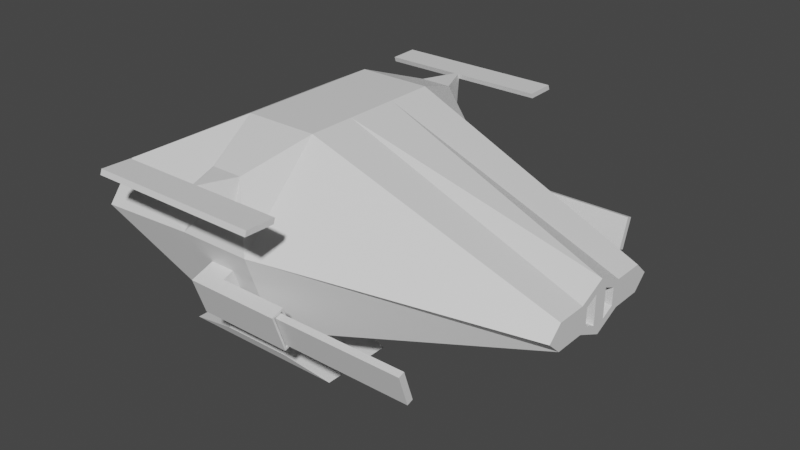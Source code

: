 # Source: spaceship.blend  (saved by Blender 3.3.6; exported with 4.5.12 LTS)
import bpy
from mathutils import Matrix  # noqa: F401  (used for matrix-valued properties, if any)

bpy.ops.wm.read_factory_settings(use_empty=True)
scene = bpy.context.scene
scene.name = 'Scene'

# ---- collections
col_collection = bpy.data.collections.new('Collection'); scene.collection.children.link(col_collection)

# ---- materials (node trees are filled in below, after node groups)
mat_material = bpy.data.materials.new('Material')
mat_material.alpha_threshold = 0.0
mat_material.use_transparent_shadow = False
mat_material.roughness = 0.5
mat_material.line_color = (0.0, 0.0, 0.0, 1.0)

# ---- material node trees
mat_material.use_nodes = True; mat_material.node_tree.nodes.clear()
_N = mat_material.node_tree.nodes; _L = mat_material.node_tree.links
n0 = _N.new('ShaderNodeOutputMaterial'); n0.name = 'Material Output'; n0.location = (300, 300)
n1 = _N.new('ShaderNodeBsdfPrincipled'); n1.name = 'Principled BSDF'; n1.location = (10, 300)
n1.distribution = 'GGX'
n1.subsurface_method = 'RANDOM_WALK_SKIN'
n1.inputs[3].default_value = 1.45
n1.inputs[27].default_value = (0.0, 0.0, 0.0, 1.0)
n1.inputs[28].default_value = 1.0
_L.new(n1.outputs[0], n0.inputs[0])
n0.is_active_output = True

# ---- world
world_world = bpy.data.worlds.new('World'); scene.world = world_world
world_world.use_nodes = True; world_world.node_tree.nodes.clear()
_N = world_world.node_tree.nodes; _L = world_world.node_tree.links
n0 = _N.new('ShaderNodeOutputWorld'); n0.name = 'World Output'; n0.location = (300, 300)
n1 = _N.new('ShaderNodeBackground'); n1.name = 'Background'; n1.location = (10, 300)
n1.inputs[0].default_value = (0.05088, 0.05088, 0.05088, 1.0)
_L.new(n1.outputs[0], n0.inputs[0])
n0.is_active_output = True
world_world.color = (0.05088, 0.05088, 0.05088)
world_world.use_sun_shadow = False
world_world.sun_shadow_jitter_overblur = 0.0

# ---- meshes
me_cube = bpy.data.meshes.new('Cube')
me_cube.from_pydata([(2.0, -0.5671, 0.07714), (2.0, -0.5671, -0.1771), (-2.0, -1.263, 0.5), (-2.0, -1.263, -0.2), (-2.0, 0.0, -0.2), (2.0, 0.0, 0.2), (-2.0, 0.0, 0.5), (2.0, 0.0, -0.3), (-0.8265, -1.336, 0.7834), (-0.7932, -1.338, -0.377), (-1.028, 0.0, -0.6), (-1.028, 0.0, 1.0), (-2.0, -0.5, -0.2), (-2.0, -1.0, -0.2), (2.0, -0.196, 0.03249), (2.0, -0.3875, 0.07714), (-2.0, -0.9506, 0.4506), (-2.0, -0.5494, 0.4506), (2.0, -0.3875, -0.1771), (2.0, -0.196, -0.1325), (-1.028, -0.5, -0.6), (-1.028, -1.0, -0.6), (-1.028, -0.2597, 1.0), (-1.028, -0.5623, 1.0), (-0.5473, -1.338, -0.377), (-0.3121, 0.0, 1.0), (-0.514, -1.336, 0.7834), (-0.3121, 0.0, -0.6), (-0.3121, -0.2597, 1.0), (-0.3121, -0.5623, 1.0), (-0.3121, -0.5, -0.6), (-0.3121, -1.0, -0.6), (-0.8851, -0.5, -0.8), (-0.8851, -1.0, -0.8), (-0.4553, -0.5, -0.8), (-0.4553, -1.0, -0.8), (-1.487, -0.4, -1.0), (-1.487, -1.1, -1.0), (0.1463, -0.4, -1.0), (0.1463, -1.1, -1.0), (-1.014, -1.15, -0.9), (-0.3264, -1.15, -0.9), (-1.014, -0.35, -0.9), (-0.3264, -0.35, -0.9), (-2.0, -1.531, 0.15), (2.0, -0.7035, -0.05), (2.0, 0.0, -0.05), (-2.0, 0.0, 0.15), (-0.7932, -1.456, -0.02298), (-2.0, -0.9506, 0.1994), (-2.0, -0.5494, 0.1994), (2.0, -0.196, -0.05), (2.0, -0.3875, -0.05), (-0.5473, -1.456, -0.02298), (-0.8265, -1.459, 0.4166), (-1.028, -1.263, -0.6), (-0.3121, -1.263, -0.6), (-0.514, -1.459, 0.4166), (-0.7932, -1.562, -0.05838), (-0.7932, -1.443, -0.4124), (-0.5473, -1.443, -0.4124), (-0.5473, -1.562, -0.05838), (-0.7932, -1.683, -0.09886), (-0.7932, -1.564, -0.4529), (-0.5473, -1.564, -0.4529), (-0.5473, -1.683, -0.09886), (0.1304, -1.574, -0.08261), (0.1304, -1.467, -0.4003), (0.1304, -1.658, -0.1109), (0.1304, -1.552, -0.4287), (0.1304, -1.562, -0.05838), (0.1304, -1.443, -0.4124), (0.1304, -1.683, -0.09886), (0.1304, -1.564, -0.4529), (0.05348, -1.583, -0.09995), (0.05348, -1.485, -0.3917), (0.05348, -1.641, -0.1196), (0.05348, -1.543, -0.4113), (0.05348, -1.574, -0.08261), (0.05348, -1.467, -0.4003), (0.05348, -1.658, -0.1109), (0.05348, -1.552, -0.4287), (1.357, -1.583, -0.09995), (1.357, -1.485, -0.3917), (1.357, -1.641, -0.1196), (1.357, -1.543, -0.4113), (-2.0, -1.0, 0.5), (-2.0, -0.5, 0.5), (-2.0, -1.0, 0.15), (-2.0, -0.5, 0.15), (-1.936, -0.9292, 0.4292), (-1.936, -0.5708, 0.4292), (-1.936, -0.9292, 0.2208), (-1.936, -0.5708, 0.2208), (-1.936, -0.9506, 0.4506), (-1.936, -0.5494, 0.4506), (-1.936, -0.9506, 0.1994), (-1.936, -0.5494, 0.1994), (-1.991, -0.9111, 0.4111), (-1.991, -0.5889, 0.4111), (-1.991, -0.9111, 0.2389), (-1.991, -0.5889, 0.2389), (-1.991, -0.9292, 0.4292), (-1.991, -0.5708, 0.4292), (-1.991, -0.9292, 0.2208), (-1.991, -0.5708, 0.2208), (-1.931, -0.8933, 0.3933), (-1.931, -0.6067, 0.3933), (-1.931, -0.8933, 0.2567), (-1.931, -0.6067, 0.2567), (-1.931, -0.9111, 0.4111), (-1.931, -0.5889, 0.4111), (-1.931, -0.9111, 0.2389), (-1.931, -0.5889, 0.2389), (-1.991, -0.8933, 0.3933), (-1.991, -0.6067, 0.3933), (-1.991, -0.8933, 0.2567), (-1.991, -0.6067, 0.2567), (-0.3121, -0.7213, 1.0), (-1.028, -0.7213, 1.0), (-1.028, -1.531, 0.2), (-0.3121, -1.531, 0.2), (-0.6498, -1.663, 0.7829), (-0.6906, -1.663, 0.7829), (-0.6906, -1.679, 0.7351), (-0.6498, -1.679, 0.7351), (-0.6498, -1.947, 0.7897), (-0.6906, -1.947, 0.7897), (-0.6906, -1.964, 0.7418), (-0.6498, -1.964, 0.7418), (0.2075, -1.663, 0.7829), (0.2075, -1.679, 0.7351), (0.2075, -1.947, 0.7897), (0.2075, -1.964, 0.7418), (-1.456, -1.663, 0.7829), (-1.456, -1.679, 0.7351), (-1.456, -1.947, 0.7897), (-1.456, -1.964, 0.7418), (2.0, -0.2658, -0.1771), (2.0, -0.06983, -0.05), (2.0, -0.06983, -0.1908), (2.0, -0.2658, 0.07714), (2.0, -0.06983, 0.0908), (2.0, -0.2658, -0.05), (1.85, -0.06983, -0.05), (1.85, -0.06983, -0.1908), (1.85, -0.06983, 0.0908), (1.85, -0.196, -0.05), (1.85, -0.196, -0.1325), (1.85, -0.196, 0.03249)], [], [(23, 86, 2, 119), (120, 119, 2, 44), (31, 18, 1, 56), (52, 15, 0, 45), (89, 87, 6, 47), (13, 21, 55, 3), (57, 26, 122, 125), (29, 23, 119, 118), (25, 11, 22, 28), (28, 22, 23, 29), (4, 10, 20, 12), (12, 20, 21, 13), (44, 2, 86, 88), (17, 50, 97, 95), (142, 14, 149, 146), (143, 141, 15, 52), (27, 7, 138, 30), (30, 138, 18, 31), (11, 6, 87, 22), (22, 87, 86, 23), (31, 21, 33, 35), (10, 27, 30, 20), (141, 28, 29, 15), (5, 25, 28, 141), (15, 29, 118, 0), (45, 0, 118, 121), (21, 31, 56, 55), (41, 40, 37, 39), (30, 31, 35, 34), (21, 20, 32, 33), (20, 30, 34, 32), (36, 38, 39, 37), (40, 42, 36, 37), (43, 41, 39, 38), (42, 43, 38, 36), (32, 34, 43, 42), (34, 35, 41, 43), (33, 32, 42, 40), (35, 33, 40, 41), (1, 45, 121, 56), (138, 143, 52, 18), (139, 142, 146, 144), (13, 88, 89, 12), (3, 44, 88, 13), (48, 9, 59, 58), (12, 89, 47, 4), (18, 52, 45, 1), (55, 120, 44, 3), (9, 48, 120, 55), (24, 9, 55, 56), (53, 24, 56, 121), (48, 53, 121, 120), (61, 58, 62, 65), (53, 48, 58, 61), (9, 24, 60, 59), (24, 53, 61, 60), (64, 65, 62, 63), (59, 60, 64, 63), (64, 60, 71, 73), (58, 59, 63, 62), (69, 67, 79, 81), (65, 64, 73, 72), (60, 61, 70, 71), (61, 65, 72, 70), (66, 67, 71, 70), (69, 68, 72, 73), (68, 66, 70, 72), (67, 69, 73, 71), (77, 75, 83, 85), (68, 69, 81, 80), (66, 68, 80, 78), (67, 66, 78, 79), (74, 75, 79, 78), (77, 76, 80, 81), (76, 74, 78, 80), (75, 77, 81, 79), (83, 82, 84, 85), (76, 77, 85, 84), (74, 76, 84, 82), (75, 74, 82, 83), (17, 16, 86, 87), (16, 49, 88, 86), (50, 17, 87, 89), (49, 50, 89, 88), (93, 92, 104, 105), (16, 17, 95, 94), (50, 49, 96, 97), (49, 16, 94, 96), (91, 90, 94, 95), (90, 92, 96, 94), (93, 91, 95, 97), (92, 93, 97, 96), (100, 98, 110, 112), (92, 90, 102, 104), (91, 93, 105, 103), (90, 91, 103, 102), (99, 98, 102, 103), (98, 100, 104, 102), (101, 99, 103, 105), (100, 101, 105, 104), (109, 108, 116, 117), (99, 101, 113, 111), (98, 99, 111, 110), (101, 100, 112, 113), (107, 106, 110, 111), (106, 108, 112, 110), (109, 107, 111, 113), (108, 109, 113, 112), (116, 114, 115, 117), (108, 106, 114, 116), (107, 109, 117, 115), (106, 107, 115, 114), (8, 26, 118, 119), (54, 8, 119, 120), (26, 57, 121, 118), (57, 54, 120, 121), (122, 123, 127, 126), (26, 8, 123, 122), (54, 57, 125, 124), (8, 54, 124, 123), (129, 126, 127, 128), (124, 125, 129, 128), (128, 127, 136, 137), (129, 125, 131, 133), (131, 130, 132, 133), (126, 129, 133, 132), (125, 122, 130, 131), (122, 126, 132, 130), (134, 135, 137, 136), (123, 124, 135, 134), (127, 123, 134, 136), (124, 128, 137, 135), (140, 19, 138, 7), (139, 140, 7, 46), (14, 142, 5, 141), (19, 51, 143, 138), (142, 139, 46, 5), (51, 14, 141, 143), (144, 146, 149, 147), (145, 144, 147, 148), (19, 140, 145, 148), (14, 51, 147, 149), (51, 19, 148, 147), (140, 139, 144, 145)])
_uv = me_cube.uv_layers.new(name='UVMap')
_uv.uv.foreach_set('vector', [0.8143, 0.7083, 0.875, 0.7083, 0.875, 0.75, 0.8143, 0.75, 0.5, 0.9393, 0.625, 0.9393, 0.625, 1.0, 0.5, 1.0, 0.2305, 0.7083, 0.375, 0.7083, 0.375, 0.75, 0.2305, 0.75, 0.5, 0.7083, 0.625, 0.7083, 0.625, 0.75, 0.5, 0.75, 0.5, 0.08333, 0.625, 0.08333, 0.625, 0.125, 0.5, 0.125, 0.125, 0.7083, 0.1857, 0.7083, 0.1857, 0.75, 0.125, 0.75, 0.5134, 0.9001, 0.6116, 0.9001, 0.6116, 0.9001, 0.5134, 0.9001, 0.7695, 0.7083, 0.8143, 0.7083, 0.8143, 0.75, 0.7695, 0.75, 0.7695, 0.625, 0.8143, 0.625, 0.8143, 0.6667, 0.7695, 0.6667, 0.7695, 0.6667, 0.8143, 0.6667, 0.8143, 0.7083, 0.7695, 0.7083, 0.125, 0.625, 0.1857, 0.625, 0.1857, 0.6667, 0.125, 0.6667, 0.125, 0.6667, 0.1857, 0.6667, 0.1857, 0.7083, 0.125, 0.7083, 0.5, 0.0, 0.625, 0.0, 0.625, 0.04167, 0.5, 0.04167, 0.6073, 0.07921, 0.5177, 0.07921, 0.5177, 0.07921, 0.6073, 0.07921, 0.5819, 0.6359, 0.5668, 0.6557, 0.5668, 0.6557, 0.5819, 0.6359, 0.5, 0.6667, 0.625, 0.6667, 0.625, 0.7083, 0.5, 0.7083, 0.2305, 0.625, 0.375, 0.625, 0.375, 0.6667, 0.2305, 0.6667, 0.2305, 0.6667, 0.375, 0.6667, 0.375, 0.7083, 0.2305, 0.7083, 0.8143, 0.625, 0.875, 0.625, 0.875, 0.6667, 0.8143, 0.6667, 0.8143, 0.6667, 0.875, 0.6667, 0.875, 0.7083, 0.8143, 0.7083, 0.2305, 0.7083, 0.1857, 0.7083, 0.1857, 0.7083, 0.2305, 0.7083, 0.1857, 0.625, 0.2305, 0.625, 0.2305, 0.6667, 0.1857, 0.6667, 0.625, 0.6667, 0.7695, 0.6667, 0.7695, 0.7083, 0.625, 0.7083, 0.625, 0.625, 0.7695, 0.625, 0.7695, 0.6667, 0.625, 0.6667, 0.625, 0.7083, 0.7695, 0.7083, 0.7695, 0.75, 0.625, 0.75, 0.5, 0.75, 0.625, 0.75, 0.625, 0.8945, 0.5, 0.8945, 0.1857, 0.7083, 0.2305, 0.7083, 0.2305, 0.75, 0.1857, 0.75, 0.2305, 0.7083, 0.1857, 0.7083, 0.1857, 0.7083, 0.2305, 0.7083, 0.2305, 0.6667, 0.2305, 0.7083, 0.2305, 0.7083, 0.2305, 0.6667, 0.1857, 0.7083, 0.1857, 0.6667, 0.1857, 0.6667, 0.1857, 0.7083, 0.1857, 0.6667, 0.2305, 0.6667, 0.2305, 0.6667, 0.1857, 0.6667, 0.1857, 0.6667, 0.2305, 0.6667, 0.2305, 0.7083, 0.1857, 0.7083, 0.1857, 0.7083, 0.1857, 0.6667, 0.1857, 0.6667, 0.1857, 0.7083, 0.2305, 0.6667, 0.2305, 0.7083, 0.2305, 0.7083, 0.2305, 0.6667, 0.1857, 0.6667, 0.2305, 0.6667, 0.2305, 0.6667, 0.1857, 0.6667, 0.1857, 0.6667, 0.2305, 0.6667, 0.2305, 0.6667, 0.1857, 0.6667, 0.2305, 0.6667, 0.2305, 0.7083, 0.2305, 0.7083, 0.2305, 0.6667, 0.1857, 0.7083, 0.1857, 0.6667, 0.1857, 0.6667, 0.1857, 0.7083, 0.2305, 0.7083, 0.1857, 0.7083, 0.1857, 0.7083, 0.2305, 0.7083, 0.375, 0.75, 0.5, 0.75, 0.5, 0.8945, 0.375, 0.8945, 0.375, 0.6667, 0.5, 0.6667, 0.5, 0.7083, 0.375, 0.7083, 0.5, 0.6359, 0.5819, 0.6359, 0.5819, 0.6359, 0.5, 0.6359, 0.375, 0.04167, 0.5, 0.04167, 0.5, 0.08333, 0.375, 0.08333, 0.375, 0.0, 0.5, 0.0, 0.5, 0.04167, 0.375, 0.04167, 0.4652, 0.9246, 0.4098, 0.9246, 0.4098, 0.9246, 0.4652, 0.9246, 0.375, 0.08333, 0.5, 0.08333, 0.5, 0.125, 0.375, 0.125, 0.375, 0.7083, 0.5, 0.7083, 0.5, 0.75, 0.375, 0.75, 0.375, 0.9393, 0.5, 0.9393, 0.5, 1.0, 0.375, 1.0, 0.4098, 0.9246, 0.4652, 0.9246, 0.5, 0.9393, 0.375, 0.9393, 0.4098, 0.9092, 0.4098, 0.9246, 0.375, 0.9393, 0.375, 0.8945, 0.4652, 0.9092, 0.4098, 0.9092, 0.375, 0.8945, 0.5, 0.8945, 0.4652, 0.9246, 0.4652, 0.9092, 0.5, 0.8945, 0.5, 0.9393, 0.4652, 0.9092, 0.4652, 0.9246, 0.4652, 0.9246, 0.4652, 0.9092, 0.4652, 0.9092, 0.4652, 0.9246, 0.4652, 0.9246, 0.4652, 0.9092, 0.4098, 0.9246, 0.4098, 0.9092, 0.4098, 0.9092, 0.4098, 0.9246, 0.4098, 0.9092, 0.4652, 0.9092, 0.4652, 0.9092, 0.4098, 0.9092, 0.4098, 0.9092, 0.4652, 0.9092, 0.4652, 0.9246, 0.4098, 0.9246, 0.4098, 0.9246, 0.4098, 0.9092, 0.4098, 0.9092, 0.4098, 0.9246, 0.4098, 0.9092, 0.4098, 0.9092, 0.4098, 0.9092, 0.4098, 0.9092, 0.4652, 0.9246, 0.4098, 0.9246, 0.4098, 0.9246, 0.4652, 0.9246, 0.4127, 0.9092, 0.4127, 0.9092, 0.4127, 0.9092, 0.4127, 0.9092, 0.4652, 0.9092, 0.4098, 0.9092, 0.4098, 0.9092, 0.4652, 0.9092, 0.4098, 0.9092, 0.4652, 0.9092, 0.4652, 0.9092, 0.4098, 0.9092, 0.4652, 0.9092, 0.4652, 0.9092, 0.4652, 0.9092, 0.4652, 0.9092, 0.4623, 0.9092, 0.4127, 0.9092, 0.4098, 0.9092, 0.4652, 0.9092, 0.4127, 0.9092, 0.4623, 0.9092, 0.4652, 0.9092, 0.4098, 0.9092, 0.4623, 0.9092, 0.4623, 0.9092, 0.4652, 0.9092, 0.4652, 0.9092, 0.4127, 0.9092, 0.4127, 0.9092, 0.4098, 0.9092, 0.4098, 0.9092, 0.4147, 0.9092, 0.4147, 0.9092, 0.4147, 0.9092, 0.4147, 0.9092, 0.4623, 0.9092, 0.4127, 0.9092, 0.4127, 0.9092, 0.4623, 0.9092, 0.4623, 0.9092, 0.4623, 0.9092, 0.4623, 0.9092, 0.4623, 0.9092, 0.4127, 0.9092, 0.4623, 0.9092, 0.4623, 0.9092, 0.4127, 0.9092, 0.4603, 0.9092, 0.4147, 0.9092, 0.4127, 0.9092, 0.4623, 0.9092, 0.4147, 0.9092, 0.4603, 0.9092, 0.4623, 0.9092, 0.4127, 0.9092, 0.4603, 0.9092, 0.4603, 0.9092, 0.4623, 0.9092, 0.4623, 0.9092, 0.4147, 0.9092, 0.4147, 0.9092, 0.4127, 0.9092, 0.4127, 0.9092, 0.4147, 0.9092, 0.4603, 0.9092, 0.4603, 0.9092, 0.4147, 0.9092, 0.4603, 0.9092, 0.4147, 0.9092, 0.4147, 0.9092, 0.4603, 0.9092, 0.4603, 0.9092, 0.4603, 0.9092, 0.4603, 0.9092, 0.4603, 0.9092, 0.4147, 0.9092, 0.4603, 0.9092, 0.4603, 0.9092, 0.4147, 0.9092, 0.6073, 0.07921, 0.6073, 0.04579, 0.625, 0.04167, 0.625, 0.08333, 0.6073, 0.04579, 0.5177, 0.04579, 0.5, 0.04167, 0.625, 0.04167, 0.5177, 0.07921, 0.6073, 0.07921, 0.625, 0.08333, 0.5, 0.08333, 0.5177, 0.04579, 0.5177, 0.07921, 0.5, 0.08333, 0.5, 0.04167, 0.5253, 0.07744, 0.5253, 0.04756, 0.5253, 0.04756, 0.5253, 0.07744, 0.6073, 0.04579, 0.6073, 0.07921, 0.6073, 0.07921, 0.6073, 0.04579, 0.5177, 0.07921, 0.5177, 0.04579, 0.5177, 0.04579, 0.5177, 0.07921, 0.5177, 0.04579, 0.6073, 0.04579, 0.6073, 0.04579, 0.5177, 0.04579, 0.5997, 0.07744, 0.5997, 0.04756, 0.6073, 0.04579, 0.6073, 0.07921, 0.5997, 0.04756, 0.5253, 0.04756, 0.5177, 0.04579, 0.6073, 0.04579, 0.5253, 0.07744, 0.5997, 0.07744, 0.6073, 0.07921, 0.5177, 0.07921, 0.5253, 0.04756, 0.5253, 0.07744, 0.5177, 0.07921, 0.5177, 0.04579, 0.5318, 0.04908, 0.5932, 0.04908, 0.5932, 0.04908, 0.5318, 0.04908, 0.5253, 0.04756, 0.5997, 0.04756, 0.5997, 0.04756, 0.5253, 0.04756, 0.5997, 0.07744, 0.5253, 0.07744, 0.5253, 0.07744, 0.5997, 0.07744, 0.5997, 0.04756, 0.5997, 0.07744, 0.5997, 0.07744, 0.5997, 0.04756, 0.5932, 0.07592, 0.5932, 0.04908, 0.5997, 0.04756, 0.5997, 0.07744, 0.5932, 0.04908, 0.5318, 0.04908, 0.5253, 0.04756, 0.5997, 0.04756, 0.5318, 0.07592, 0.5932, 0.07592, 0.5997, 0.07744, 0.5253, 0.07744, 0.5318, 0.04908, 0.5318, 0.07592, 0.5253, 0.07744, 0.5253, 0.04756, 0.5381, 0.07444, 0.5381, 0.05056, 0.5381, 0.05056, 0.5381, 0.07444, 0.5932, 0.07592, 0.5318, 0.07592, 0.5318, 0.07592, 0.5932, 0.07592, 0.5932, 0.04908, 0.5932, 0.07592, 0.5932, 0.07592, 0.5932, 0.04908, 0.5318, 0.07592, 0.5318, 0.04908, 0.5318, 0.04908, 0.5318, 0.07592, 0.5869, 0.07444, 0.5869, 0.05056, 0.5932, 0.04908, 0.5932, 0.07592, 0.5869, 0.05056, 0.5381, 0.05056, 0.5318, 0.04908, 0.5932, 0.04908, 0.5381, 0.07444, 0.5869, 0.07444, 0.5932, 0.07592, 0.5318, 0.07592, 0.5381, 0.05056, 0.5381, 0.07444, 0.5318, 0.07592, 0.5318, 0.04908, 0.5381, 0.05056, 0.5869, 0.05056, 0.5869, 0.07444, 0.5381, 0.07444, 0.5381, 0.05056, 0.5869, 0.05056, 0.5869, 0.05056, 0.5381, 0.05056, 0.5869, 0.07444, 0.5381, 0.07444, 0.5381, 0.07444, 0.5869, 0.07444, 0.5869, 0.05056, 0.5869, 0.07444, 0.5869, 0.07444, 0.5869, 0.05056, 0.6116, 0.9336, 0.6116, 0.9001, 0.625, 0.8945, 0.625, 0.9393, 0.5134, 0.9336, 0.6116, 0.9336, 0.625, 0.9393, 0.5, 0.9393, 0.6116, 0.9001, 0.5134, 0.9001, 0.5, 0.8945, 0.625, 0.8945, 0.5134, 0.9001, 0.5134, 0.9336, 0.5, 0.9393, 0.5, 0.8945, 0.6116, 0.9001, 0.6116, 0.9336, 0.6116, 0.9336, 0.6116, 0.9001, 0.6116, 0.9001, 0.6116, 0.9336, 0.6116, 0.9336, 0.6116, 0.9001, 0.5134, 0.9336, 0.5134, 0.9001, 0.5134, 0.9001, 0.5134, 0.9336, 0.6116, 0.9336, 0.5134, 0.9336, 0.5134, 0.9336, 0.6116, 0.9336, 0.5134, 0.9001, 0.6116, 0.9001, 0.6116, 0.9336, 0.5134, 0.9336, 0.5134, 0.9336, 0.5134, 0.9001, 0.5134, 0.9001, 0.5134, 0.9336, 0.5134, 0.9336, 0.6116, 0.9336, 0.6116, 0.9336, 0.5134, 0.9336, 0.5134, 0.9001, 0.5134, 0.9001, 0.5134, 0.9001, 0.5134, 0.9001, 0.5134, 0.9001, 0.6116, 0.9001, 0.6116, 0.9001, 0.5134, 0.9001, 0.6116, 0.9001, 0.5134, 0.9001, 0.5134, 0.9001, 0.6116, 0.9001, 0.5134, 0.9001, 0.6116, 0.9001, 0.6116, 0.9001, 0.5134, 0.9001, 0.6116, 0.9001, 0.6116, 0.9001, 0.6116, 0.9001, 0.6116, 0.9001, 0.6116, 0.9336, 0.5134, 0.9336, 0.5134, 0.9336, 0.6116, 0.9336, 0.6116, 0.9336, 0.5134, 0.9336, 0.5134, 0.9336, 0.6116, 0.9336, 0.6116, 0.9336, 0.6116, 0.9336, 0.6116, 0.9336, 0.6116, 0.9336, 0.5134, 0.9336, 0.5134, 0.9336, 0.5134, 0.9336, 0.5134, 0.9336, 0.4181, 0.6359, 0.4332, 0.6557, 0.375, 0.6667, 0.375, 0.625, 0.5, 0.6359, 0.4181, 0.6359, 0.375, 0.625, 0.5, 0.625, 0.5668, 0.6557, 0.5819, 0.6359, 0.625, 0.625, 0.625, 0.6667, 0.4332, 0.6557, 0.5, 0.6557, 0.5, 0.6667, 0.375, 0.6667, 0.5819, 0.6359, 0.5, 0.6359, 0.5, 0.625, 0.625, 0.625, 0.5, 0.6557, 0.5668, 0.6557, 0.625, 0.6667, 0.5, 0.6667, 0.5, 0.6359, 0.5819, 0.6359, 0.5668, 0.6557, 0.5, 0.6557, 0.4181, 0.6359, 0.5, 0.6359, 0.5, 0.6557, 0.4332, 0.6557, 0.4332, 0.6557, 0.4181, 0.6359, 0.4181, 0.6359, 0.4332, 0.6557, 0.5668, 0.6557, 0.5, 0.6557, 0.5, 0.6557, 0.5668, 0.6557, 0.5, 0.6557, 0.4332, 0.6557, 0.4332, 0.6557, 0.5, 0.6557, 0.4181, 0.6359, 0.5, 0.6359, 0.5, 0.6359, 0.4181, 0.6359])
me_cube.materials.append(mat_material)
me_cube.use_mirror_vertex_groups = False
me_cube.update()

# ---- objects
ob_cube = bpy.data.objects.new('Cube', me_cube)

# ---- transforms, parenting, visibility, modifiers, constraints
ob_cube.location = (0.0, 0.0, 0.0)
ob_cube.lock_rotations_4d = False
ob_cube.empty_display_type = 'ARROWS'
ob_cube.lineart.crease_threshold = 0.0
_m = ob_cube.modifiers.new('Mirror', 'MIRROR')
_m.use_axis = (False, True, False)

# ---- collection membership
col_collection.objects.link(ob_cube)

# ---- scene / render settings (as saved in the file)
scene.frame_start = 1; scene.frame_end = 250; scene.frame_set(1)
scene.render.engine = 'BLENDER_EEVEE_NEXT'
scene.cycles.sampling_pattern = 'TABULATED_SOBOL'
scene.cycles.use_light_tree = False
scene.view_settings.view_transform = 'Filmic'
bpy.context.view_layer.update()

# ---- added for rendering (the .blend has no active camera and no usable light): camera, sun
cam_auto = bpy.data.cameras.new('AutoCamera')
cam_auto.lens = 50.0
cam_auto.sensor_width = 36.0
cam_auto.clip_end = 1000.0
ob_auto_camera = bpy.data.objects.new('AutoCamera', cam_auto)
scene.collection.objects.link(ob_auto_camera)
ob_auto_camera.location = (5.50659, -6.60791, 4.40527)
ob_auto_camera.rotation_euler = (1.09748, -7.21219e-08, 0.694738)
scene.camera = ob_auto_camera
light_auto_sun = bpy.data.lights.new('AutoSun', 'SUN')
light_auto_sun.energy = 3.0
light_auto_sun.angle = 0.0523599
ob_auto_sun = bpy.data.objects.new('AutoSun', light_auto_sun)
scene.collection.objects.link(ob_auto_sun)
ob_auto_sun.rotation_euler = (0.872665, 0.174533, 0.523599)
bpy.context.view_layer.update()
